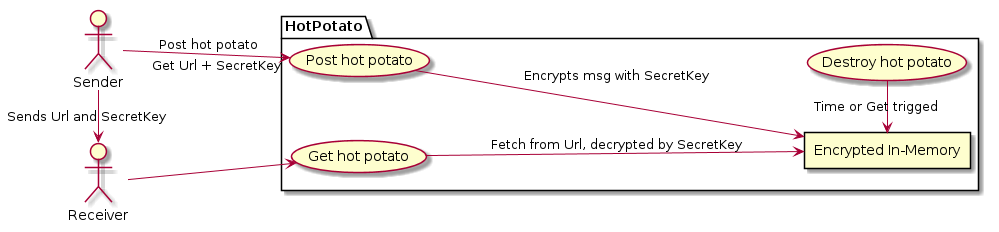

The diagram above was rendered by PlantUML. Its source (embedded in the PNG):
@startuml hot-potato
left to right direction

actor "Sender" as Actor1
actor "Receiver" as Actor2
package HotPotato {
    usecase "Post hot potato" as UC1
    usecase "Get hot potato" as UC2
    usecase "Destroy hot potato" as UC3
    rectangle "Encrypted In-Memory" as storage
}

Actor1 --> UC1 : Post hot potato "Get Url + SecretKey"
Actor2 --> UC2 
UC1 --> storage : Encrypts msg with SecretKey
UC2 --> storage : Fetch from Url, decrypted by SecretKey
UC3 -left-> storage : Time or Get trigged
Actor1 -right-> Actor2 : Sends Url and SecretKey

@enduml